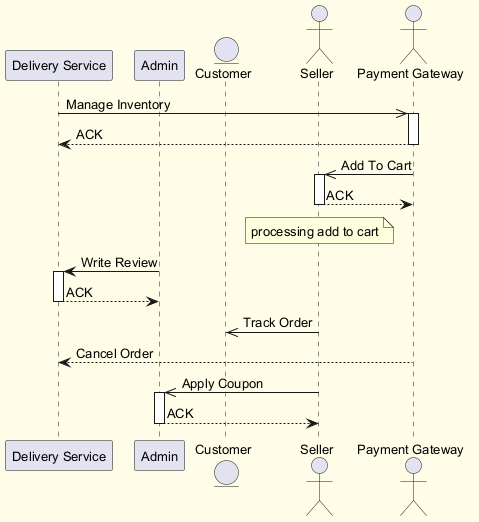

The diagram above was rendered by PlantUML. Its source (embedded in the PNG):
@startuml
skinparam backgroundColor #FFFDE7
skinparam classBackgroundColor #FFF9C4
skinparam classBorderColor #F57F17
skinparam defaultFontSize 13
participant "Delivery Service" as DS
participant "Admin" as A
entity "Customer" as C
actor "Seller" as S
actor "Payment Gateway" as PG
DS ->> PG : Manage Inventory
activate PG
PG --> DS : ACK
deactivate PG
PG ->> S : Add To Cart
activate S
S --> PG : ACK
deactivate S
note over S : processing add to cart
A -> DS : Write Review
activate DS
DS --> A : ACK
deactivate DS
S ->> C : Track Order
PG --> DS : Cancel Order
S ->> A : Apply Coupon
activate A
A --> S : ACK
deactivate A
@enduml